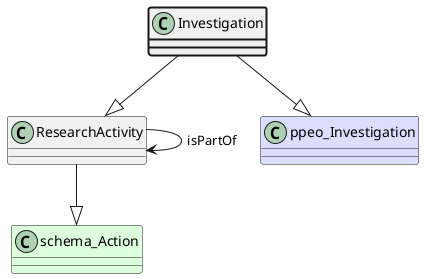

The diagram above was rendered by PlantUML. Its source (embedded in the PNG):
@startuml
class Investigation  #line.bold
class ResearchActivity  
class schema_Action #DDFFDD 
ResearchActivity --|> schema_Action
class ResearchActivity 
ResearchActivity --> ResearchActivity : isPartOf
Investigation --|> ResearchActivity
class ppeo_Investigation #DDDDFF 
Investigation --|> ppeo_Investigation
@enduml